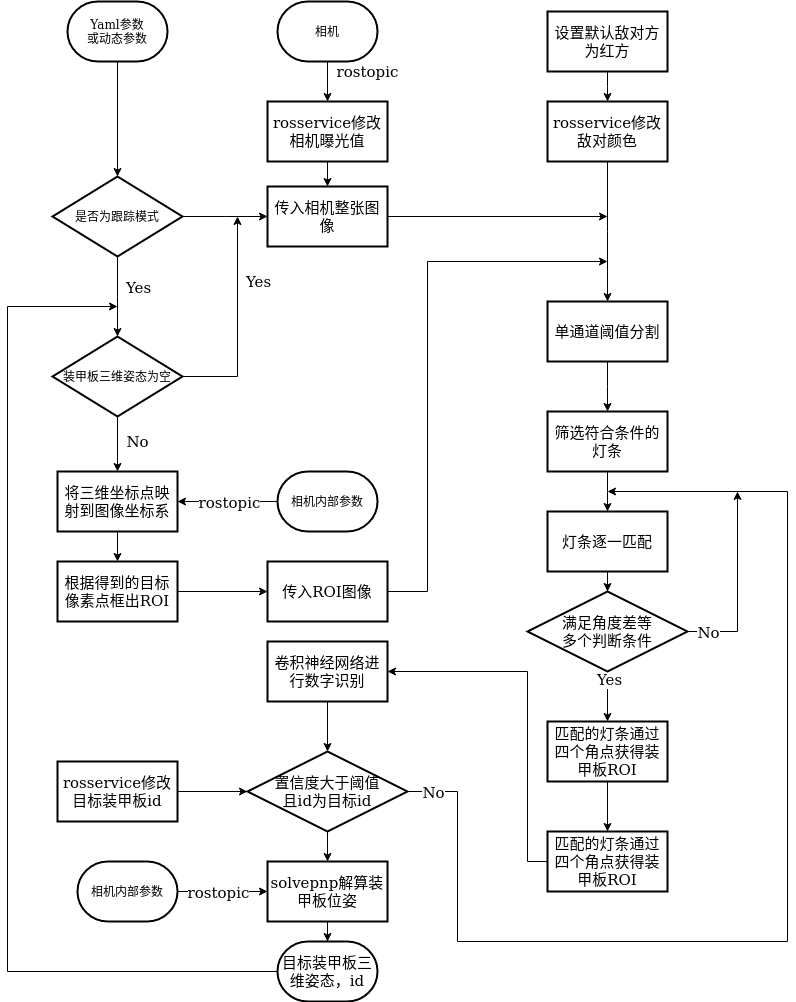

The diagram above was exported from draw.io. Its source (the exported page's mxGraphModel, read from the mxfile embedded in the PNG):
<mxGraphModel dx="1975" dy="764" grid="1" gridSize="10" guides="1" tooltips="1" connect="1" arrows="1" fold="1" page="1" pageScale="1" pageWidth="850" pageHeight="1100" math="0" shadow="0">
  <root>
    <mxCell id="0" />
    <mxCell id="1" parent="0" />
    <mxCell id="cL3ugStB_jtGzkNCLUUN-121" style="edgeStyle=orthogonalEdgeStyle;rounded=0;orthogonalLoop=1;jettySize=auto;html=1;entryX=0.5;entryY=0;entryDx=0;entryDy=0;fontSize=15;" edge="1" parent="1" source="cL3ugStB_jtGzkNCLUUN-10" target="cL3ugStB_jtGzkNCLUUN-120">
      <mxGeometry relative="1" as="geometry" />
    </mxCell>
    <mxCell id="cL3ugStB_jtGzkNCLUUN-10" value="相机" style="strokeWidth=2;html=1;shape=mxgraph.flowchart.terminator;whiteSpace=wrap;" vertex="1" parent="1">
      <mxGeometry x="-90" y="90" width="100" height="60" as="geometry" />
    </mxCell>
    <mxCell id="cL3ugStB_jtGzkNCLUUN-54" style="edgeStyle=elbowEdgeStyle;rounded=0;orthogonalLoop=1;jettySize=auto;html=1;entryX=0.5;entryY=0;entryDx=0;entryDy=0;fontSize=15;" edge="1" parent="1" source="cL3ugStB_jtGzkNCLUUN-11" target="cL3ugStB_jtGzkNCLUUN-53">
      <mxGeometry relative="1" as="geometry" />
    </mxCell>
    <mxCell id="cL3ugStB_jtGzkNCLUUN-72" value="Yes" style="edgeLabel;html=1;align=center;verticalAlign=middle;resizable=0;points=[];fontSize=15;" vertex="1" connectable="0" parent="cL3ugStB_jtGzkNCLUUN-54">
      <mxGeometry x="-0.25" y="-2" relative="1" as="geometry">
        <mxPoint x="22" as="offset" />
      </mxGeometry>
    </mxCell>
    <mxCell id="cL3ugStB_jtGzkNCLUUN-65" style="edgeStyle=elbowEdgeStyle;rounded=0;orthogonalLoop=1;jettySize=auto;html=1;fontSize=15;" edge="1" parent="1" source="cL3ugStB_jtGzkNCLUUN-11" target="cL3ugStB_jtGzkNCLUUN-74">
      <mxGeometry relative="1" as="geometry">
        <mxPoint x="-40" y="305" as="targetPoint" />
      </mxGeometry>
    </mxCell>
    <mxCell id="cL3ugStB_jtGzkNCLUUN-66" value="No" style="edgeLabel;html=1;align=center;verticalAlign=middle;resizable=0;points=[];fontSize=15;" vertex="1" connectable="0" parent="cL3ugStB_jtGzkNCLUUN-65">
      <mxGeometry x="-0.2845" y="4" relative="1" as="geometry">
        <mxPoint x="-83" y="-16" as="offset" />
      </mxGeometry>
    </mxCell>
    <mxCell id="cL3ugStB_jtGzkNCLUUN-11" value="是否为跟踪模式" style="rhombus;whiteSpace=wrap;html=1;strokeWidth=2;" vertex="1" parent="1">
      <mxGeometry x="-315" y="265" width="130" height="80" as="geometry" />
    </mxCell>
    <mxCell id="cL3ugStB_jtGzkNCLUUN-18" style="edgeStyle=elbowEdgeStyle;rounded=0;orthogonalLoop=1;jettySize=auto;html=1;exitX=0;exitY=0.5;exitDx=0;exitDy=0;exitPerimeter=0;fontSize=15;" edge="1" parent="1" source="cL3ugStB_jtGzkNCLUUN-94">
      <mxGeometry relative="1" as="geometry">
        <mxPoint x="-250" y="395" as="targetPoint" />
        <mxPoint x="-300" y="935" as="sourcePoint" />
        <Array as="points">
          <mxPoint x="-360" y="405" />
          <mxPoint x="-270" y="375" />
          <mxPoint x="-370" y="545" />
        </Array>
      </mxGeometry>
    </mxCell>
    <mxCell id="cL3ugStB_jtGzkNCLUUN-104" style="edgeStyle=orthogonalEdgeStyle;rounded=0;orthogonalLoop=1;jettySize=auto;html=1;entryX=0.5;entryY=0;entryDx=0;entryDy=0;fontSize=15;" edge="1" parent="1" source="cL3ugStB_jtGzkNCLUUN-16" target="cL3ugStB_jtGzkNCLUUN-20">
      <mxGeometry relative="1" as="geometry" />
    </mxCell>
    <mxCell id="cL3ugStB_jtGzkNCLUUN-16" value="将三维坐标点映射到图像坐标系" style="rounded=0;whiteSpace=wrap;html=1;fontSize=15;strokeWidth=2;" vertex="1" parent="1">
      <mxGeometry x="-310" y="560" width="120" height="60" as="geometry" />
    </mxCell>
    <mxCell id="cL3ugStB_jtGzkNCLUUN-77" style="edgeStyle=orthogonalEdgeStyle;rounded=0;orthogonalLoop=1;jettySize=auto;html=1;entryX=0;entryY=0.5;entryDx=0;entryDy=0;fontSize=15;" edge="1" parent="1" source="cL3ugStB_jtGzkNCLUUN-20" target="cL3ugStB_jtGzkNCLUUN-76">
      <mxGeometry relative="1" as="geometry" />
    </mxCell>
    <mxCell id="cL3ugStB_jtGzkNCLUUN-20" value="根据得到的目标像素点框出ROI" style="rounded=0;whiteSpace=wrap;html=1;fontSize=15;strokeWidth=2;" vertex="1" parent="1">
      <mxGeometry x="-310" y="650" width="120" height="60" as="geometry" />
    </mxCell>
    <mxCell id="cL3ugStB_jtGzkNCLUUN-36" value="" style="edgeStyle=elbowEdgeStyle;rounded=0;orthogonalLoop=1;jettySize=auto;html=1;fontSize=15;" edge="1" parent="1" source="cL3ugStB_jtGzkNCLUUN-22" target="cL3ugStB_jtGzkNCLUUN-32">
      <mxGeometry relative="1" as="geometry" />
    </mxCell>
    <mxCell id="cL3ugStB_jtGzkNCLUUN-22" value="单通道阈值分割" style="rounded=0;whiteSpace=wrap;html=1;fontSize=15;strokeWidth=2;" vertex="1" parent="1">
      <mxGeometry x="180" y="390" width="120" height="60" as="geometry" />
    </mxCell>
    <mxCell id="cL3ugStB_jtGzkNCLUUN-37" value="" style="edgeStyle=elbowEdgeStyle;rounded=0;orthogonalLoop=1;jettySize=auto;html=1;fontSize=15;" edge="1" parent="1" source="cL3ugStB_jtGzkNCLUUN-32" target="cL3ugStB_jtGzkNCLUUN-34">
      <mxGeometry relative="1" as="geometry" />
    </mxCell>
    <mxCell id="cL3ugStB_jtGzkNCLUUN-32" value="筛选符合条件的灯条" style="rounded=0;whiteSpace=wrap;html=1;fontSize=15;strokeWidth=2;" vertex="1" parent="1">
      <mxGeometry x="180" y="500" width="120" height="60" as="geometry" />
    </mxCell>
    <mxCell id="cL3ugStB_jtGzkNCLUUN-97" style="edgeStyle=orthogonalEdgeStyle;rounded=0;orthogonalLoop=1;jettySize=auto;html=1;entryX=0.5;entryY=0;entryDx=0;entryDy=0;fontSize=15;" edge="1" parent="1" source="cL3ugStB_jtGzkNCLUUN-34" target="cL3ugStB_jtGzkNCLUUN-96">
      <mxGeometry relative="1" as="geometry" />
    </mxCell>
    <mxCell id="cL3ugStB_jtGzkNCLUUN-34" value="灯条逐一匹配" style="rounded=0;whiteSpace=wrap;html=1;fontSize=15;strokeWidth=2;" vertex="1" parent="1">
      <mxGeometry x="180" y="600" width="120" height="60" as="geometry" />
    </mxCell>
    <mxCell id="cL3ugStB_jtGzkNCLUUN-82" style="edgeStyle=orthogonalEdgeStyle;rounded=0;orthogonalLoop=1;jettySize=auto;html=1;exitX=0.5;exitY=1;exitDx=0;exitDy=0;entryX=0.5;entryY=0;entryDx=0;entryDy=0;fontSize=15;" edge="1" parent="1" source="cL3ugStB_jtGzkNCLUUN-35" target="cL3ugStB_jtGzkNCLUUN-81">
      <mxGeometry relative="1" as="geometry" />
    </mxCell>
    <mxCell id="cL3ugStB_jtGzkNCLUUN-35" value="匹配的灯条通过四个角点获得装甲板ROI" style="rounded=0;whiteSpace=wrap;html=1;fontSize=15;strokeWidth=2;" vertex="1" parent="1">
      <mxGeometry x="180" y="810" width="120" height="60" as="geometry" />
    </mxCell>
    <mxCell id="cL3ugStB_jtGzkNCLUUN-63" style="edgeStyle=elbowEdgeStyle;rounded=0;orthogonalLoop=1;jettySize=auto;html=1;entryX=0.5;entryY=0;entryDx=0;entryDy=0;fontSize=15;" edge="1" parent="1" source="cL3ugStB_jtGzkNCLUUN-49" target="cL3ugStB_jtGzkNCLUUN-51">
      <mxGeometry relative="1" as="geometry" />
    </mxCell>
    <mxCell id="cL3ugStB_jtGzkNCLUUN-49" value="设置默认敌对方为红方" style="rounded=0;whiteSpace=wrap;html=1;fontSize=15;strokeWidth=2;" vertex="1" parent="1">
      <mxGeometry x="180" y="100" width="120" height="60" as="geometry" />
    </mxCell>
    <mxCell id="cL3ugStB_jtGzkNCLUUN-64" style="edgeStyle=elbowEdgeStyle;rounded=0;orthogonalLoop=1;jettySize=auto;html=1;fontSize=15;" edge="1" parent="1" source="cL3ugStB_jtGzkNCLUUN-51" target="cL3ugStB_jtGzkNCLUUN-22">
      <mxGeometry relative="1" as="geometry" />
    </mxCell>
    <mxCell id="cL3ugStB_jtGzkNCLUUN-51" value="rosservice修改敌对颜色" style="rounded=0;whiteSpace=wrap;html=1;fontSize=15;strokeWidth=2;" vertex="1" parent="1">
      <mxGeometry x="180" y="190" width="120" height="60" as="geometry" />
    </mxCell>
    <mxCell id="cL3ugStB_jtGzkNCLUUN-57" style="edgeStyle=elbowEdgeStyle;rounded=0;orthogonalLoop=1;jettySize=auto;html=1;fontSize=15;" edge="1" parent="1" source="cL3ugStB_jtGzkNCLUUN-53">
      <mxGeometry relative="1" as="geometry">
        <mxPoint x="-130" y="305" as="targetPoint" />
        <Array as="points">
          <mxPoint x="-130" y="305" />
          <mxPoint x="-130" y="405" />
          <mxPoint x="-30" y="435" />
        </Array>
      </mxGeometry>
    </mxCell>
    <mxCell id="cL3ugStB_jtGzkNCLUUN-58" value="Yes" style="edgeLabel;html=1;align=center;verticalAlign=middle;resizable=0;points=[];fontSize=15;" vertex="1" connectable="0" parent="cL3ugStB_jtGzkNCLUUN-57">
      <mxGeometry x="0.4435" y="-4" relative="1" as="geometry">
        <mxPoint x="16" y="4" as="offset" />
      </mxGeometry>
    </mxCell>
    <mxCell id="cL3ugStB_jtGzkNCLUUN-118" style="edgeStyle=orthogonalEdgeStyle;rounded=0;orthogonalLoop=1;jettySize=auto;html=1;entryX=0.5;entryY=0;entryDx=0;entryDy=0;fontSize=15;" edge="1" parent="1" source="cL3ugStB_jtGzkNCLUUN-53" target="cL3ugStB_jtGzkNCLUUN-16">
      <mxGeometry relative="1" as="geometry" />
    </mxCell>
    <mxCell id="cL3ugStB_jtGzkNCLUUN-53" value="装甲板三维姿态为空" style="rhombus;whiteSpace=wrap;html=1;strokeWidth=2;" vertex="1" parent="1">
      <mxGeometry x="-315" y="425" width="130" height="80" as="geometry" />
    </mxCell>
    <mxCell id="cL3ugStB_jtGzkNCLUUN-111" style="edgeStyle=orthogonalEdgeStyle;rounded=0;orthogonalLoop=1;jettySize=auto;html=1;entryX=0.5;entryY=0;entryDx=0;entryDy=0;fontSize=15;" edge="1" parent="1" source="cL3ugStB_jtGzkNCLUUN-73" target="cL3ugStB_jtGzkNCLUUN-11">
      <mxGeometry relative="1" as="geometry" />
    </mxCell>
    <mxCell id="cL3ugStB_jtGzkNCLUUN-73" value="&lt;div&gt;Yaml参数&lt;/div&gt;&lt;div&gt;或动态参数&lt;br&gt;&lt;/div&gt;" style="strokeWidth=2;html=1;shape=mxgraph.flowchart.terminator;whiteSpace=wrap;" vertex="1" parent="1">
      <mxGeometry x="-300" y="90" width="100" height="60" as="geometry" />
    </mxCell>
    <mxCell id="cL3ugStB_jtGzkNCLUUN-79" style="edgeStyle=orthogonalEdgeStyle;rounded=0;orthogonalLoop=1;jettySize=auto;html=1;fontSize=15;" edge="1" parent="1" source="cL3ugStB_jtGzkNCLUUN-74">
      <mxGeometry relative="1" as="geometry">
        <mxPoint x="240" y="305" as="targetPoint" />
      </mxGeometry>
    </mxCell>
    <mxCell id="cL3ugStB_jtGzkNCLUUN-74" value="传入相机整张图像" style="rounded=0;whiteSpace=wrap;html=1;fontSize=15;strokeWidth=2;" vertex="1" parent="1">
      <mxGeometry x="-100" y="275" width="120" height="60" as="geometry" />
    </mxCell>
    <mxCell id="cL3ugStB_jtGzkNCLUUN-80" style="edgeStyle=orthogonalEdgeStyle;rounded=0;orthogonalLoop=1;jettySize=auto;html=1;fontSize=15;exitX=1;exitY=0.5;exitDx=0;exitDy=0;" edge="1" parent="1" source="cL3ugStB_jtGzkNCLUUN-76">
      <mxGeometry relative="1" as="geometry">
        <mxPoint x="240" y="350" as="targetPoint" />
        <Array as="points">
          <mxPoint x="60" y="680" />
          <mxPoint x="60" y="350" />
        </Array>
      </mxGeometry>
    </mxCell>
    <mxCell id="cL3ugStB_jtGzkNCLUUN-76" value="传入ROI图像" style="rounded=0;whiteSpace=wrap;html=1;fontSize=15;strokeWidth=2;" vertex="1" parent="1">
      <mxGeometry x="-100" y="650" width="120" height="60" as="geometry" />
    </mxCell>
    <mxCell id="cL3ugStB_jtGzkNCLUUN-84" style="edgeStyle=orthogonalEdgeStyle;rounded=0;orthogonalLoop=1;jettySize=auto;html=1;fontSize=15;" edge="1" parent="1" source="cL3ugStB_jtGzkNCLUUN-81" target="cL3ugStB_jtGzkNCLUUN-83">
      <mxGeometry relative="1" as="geometry">
        <Array as="points">
          <mxPoint x="160" y="950" />
          <mxPoint x="160" y="760" />
        </Array>
      </mxGeometry>
    </mxCell>
    <mxCell id="cL3ugStB_jtGzkNCLUUN-81" value="匹配的灯条通过四个角点获得装甲板ROI" style="rounded=0;whiteSpace=wrap;html=1;fontSize=15;strokeWidth=2;" vertex="1" parent="1">
      <mxGeometry x="180" y="920" width="120" height="60" as="geometry" />
    </mxCell>
    <mxCell id="cL3ugStB_jtGzkNCLUUN-86" style="edgeStyle=orthogonalEdgeStyle;rounded=0;orthogonalLoop=1;jettySize=auto;html=1;fontSize=15;exitX=0.5;exitY=1;exitDx=0;exitDy=0;" edge="1" parent="1" source="cL3ugStB_jtGzkNCLUUN-83" target="cL3ugStB_jtGzkNCLUUN-85">
      <mxGeometry relative="1" as="geometry">
        <mxPoint x="240" y="1190" as="sourcePoint" />
      </mxGeometry>
    </mxCell>
    <mxCell id="cL3ugStB_jtGzkNCLUUN-83" value="卷积神经网络进行数字识别" style="rounded=0;whiteSpace=wrap;html=1;fontSize=15;strokeWidth=2;" vertex="1" parent="1">
      <mxGeometry x="-100" y="730" width="120" height="60" as="geometry" />
    </mxCell>
    <mxCell id="cL3ugStB_jtGzkNCLUUN-89" style="edgeStyle=orthogonalEdgeStyle;rounded=0;orthogonalLoop=1;jettySize=auto;html=1;fontSize=15;exitX=1;exitY=0.5;exitDx=0;exitDy=0;" edge="1" parent="1" source="cL3ugStB_jtGzkNCLUUN-85">
      <mxGeometry relative="1" as="geometry">
        <mxPoint x="240" y="580" as="targetPoint" />
        <mxPoint x="370" y="1290" as="sourcePoint" />
        <Array as="points">
          <mxPoint x="90" y="880" />
          <mxPoint x="90" y="1030" />
          <mxPoint x="420" y="1030" />
          <mxPoint x="420" y="580" />
        </Array>
      </mxGeometry>
    </mxCell>
    <mxCell id="cL3ugStB_jtGzkNCLUUN-90" value="No" style="edgeLabel;html=1;align=center;verticalAlign=middle;resizable=0;points=[];fontSize=15;" vertex="1" connectable="0" parent="cL3ugStB_jtGzkNCLUUN-89">
      <mxGeometry x="-0.96" y="-2" relative="1" as="geometry">
        <mxPoint x="2" y="-2" as="offset" />
      </mxGeometry>
    </mxCell>
    <mxCell id="cL3ugStB_jtGzkNCLUUN-93" style="edgeStyle=orthogonalEdgeStyle;rounded=0;orthogonalLoop=1;jettySize=auto;html=1;fontSize=15;" edge="1" parent="1" source="cL3ugStB_jtGzkNCLUUN-85" target="cL3ugStB_jtGzkNCLUUN-92">
      <mxGeometry relative="1" as="geometry" />
    </mxCell>
    <mxCell id="cL3ugStB_jtGzkNCLUUN-85" value="&lt;div&gt;置信度大于阈值&lt;/div&gt;&lt;div&gt;且id为目标id&lt;/div&gt;" style="rhombus;whiteSpace=wrap;html=1;fontSize=15;strokeWidth=2;" vertex="1" parent="1">
      <mxGeometry x="-120" y="840" width="160" height="80" as="geometry" />
    </mxCell>
    <mxCell id="cL3ugStB_jtGzkNCLUUN-117" style="edgeStyle=orthogonalEdgeStyle;rounded=0;orthogonalLoop=1;jettySize=auto;html=1;entryX=0;entryY=0.5;entryDx=0;entryDy=0;fontSize=15;" edge="1" parent="1" source="cL3ugStB_jtGzkNCLUUN-87" target="cL3ugStB_jtGzkNCLUUN-85">
      <mxGeometry relative="1" as="geometry" />
    </mxCell>
    <mxCell id="cL3ugStB_jtGzkNCLUUN-87" value="rosservice修改目标装甲板id" style="rounded=0;whiteSpace=wrap;html=1;fontSize=15;strokeWidth=2;" vertex="1" parent="1">
      <mxGeometry x="-310" y="850" width="120" height="60" as="geometry" />
    </mxCell>
    <mxCell id="cL3ugStB_jtGzkNCLUUN-95" style="edgeStyle=orthogonalEdgeStyle;rounded=0;orthogonalLoop=1;jettySize=auto;html=1;fontSize=15;" edge="1" parent="1" source="cL3ugStB_jtGzkNCLUUN-92" target="cL3ugStB_jtGzkNCLUUN-94">
      <mxGeometry relative="1" as="geometry" />
    </mxCell>
    <mxCell id="cL3ugStB_jtGzkNCLUUN-92" value="solvepnp解算装甲板位姿" style="rounded=0;whiteSpace=wrap;html=1;fontSize=15;strokeWidth=2;" vertex="1" parent="1">
      <mxGeometry x="-100" y="950" width="120" height="60" as="geometry" />
    </mxCell>
    <mxCell id="cL3ugStB_jtGzkNCLUUN-94" value="目标装甲板三维姿态，id" style="strokeWidth=2;html=1;shape=mxgraph.flowchart.terminator;whiteSpace=wrap;fontSize=15;" vertex="1" parent="1">
      <mxGeometry x="-90" y="1030" width="100" height="60" as="geometry" />
    </mxCell>
    <mxCell id="cL3ugStB_jtGzkNCLUUN-98" style="edgeStyle=orthogonalEdgeStyle;rounded=0;orthogonalLoop=1;jettySize=auto;html=1;entryX=0.5;entryY=0;entryDx=0;entryDy=0;fontSize=15;" edge="1" parent="1" source="cL3ugStB_jtGzkNCLUUN-96" target="cL3ugStB_jtGzkNCLUUN-35">
      <mxGeometry relative="1" as="geometry" />
    </mxCell>
    <mxCell id="cL3ugStB_jtGzkNCLUUN-99" value="Yes" style="edgeLabel;html=1;align=center;verticalAlign=middle;resizable=0;points=[];fontSize=15;" vertex="1" connectable="0" parent="cL3ugStB_jtGzkNCLUUN-98">
      <mxGeometry x="-0.7059" y="1" relative="1" as="geometry">
        <mxPoint as="offset" />
      </mxGeometry>
    </mxCell>
    <mxCell id="cL3ugStB_jtGzkNCLUUN-100" style="edgeStyle=orthogonalEdgeStyle;rounded=0;orthogonalLoop=1;jettySize=auto;html=1;fontSize=15;" edge="1" parent="1" source="cL3ugStB_jtGzkNCLUUN-96">
      <mxGeometry relative="1" as="geometry">
        <mxPoint x="370" y="580" as="targetPoint" />
        <Array as="points">
          <mxPoint x="370" y="720" />
        </Array>
      </mxGeometry>
    </mxCell>
    <mxCell id="cL3ugStB_jtGzkNCLUUN-101" value="No" style="edgeLabel;html=1;align=center;verticalAlign=middle;resizable=0;points=[];fontSize=15;" vertex="1" connectable="0" parent="cL3ugStB_jtGzkNCLUUN-100">
      <mxGeometry x="-0.6105" y="-4" relative="1" as="geometry">
        <mxPoint x="-17" y="-4" as="offset" />
      </mxGeometry>
    </mxCell>
    <mxCell id="cL3ugStB_jtGzkNCLUUN-96" value="&lt;div&gt;满足角度差等&lt;/div&gt;&lt;div&gt;多个判断条件&lt;/div&gt;" style="rhombus;whiteSpace=wrap;html=1;fontSize=15;strokeWidth=2;" vertex="1" parent="1">
      <mxGeometry x="160" y="680" width="160" height="80" as="geometry" />
    </mxCell>
    <mxCell id="cL3ugStB_jtGzkNCLUUN-106" style="edgeStyle=orthogonalEdgeStyle;rounded=0;orthogonalLoop=1;jettySize=auto;html=1;fontSize=15;entryX=1;entryY=0.5;entryDx=0;entryDy=0;" edge="1" parent="1" source="cL3ugStB_jtGzkNCLUUN-103" target="cL3ugStB_jtGzkNCLUUN-16">
      <mxGeometry relative="1" as="geometry">
        <mxPoint x="-155" y="600" as="targetPoint" />
      </mxGeometry>
    </mxCell>
    <mxCell id="cL3ugStB_jtGzkNCLUUN-116" value="rostopic" style="edgeLabel;html=1;align=center;verticalAlign=middle;resizable=0;points=[];fontSize=15;" vertex="1" connectable="0" parent="cL3ugStB_jtGzkNCLUUN-106">
      <mxGeometry x="0.7684" y="-4" relative="1" as="geometry">
        <mxPoint x="39" y="4" as="offset" />
      </mxGeometry>
    </mxCell>
    <mxCell id="cL3ugStB_jtGzkNCLUUN-103" value="相机内部参数" style="strokeWidth=2;html=1;shape=mxgraph.flowchart.terminator;whiteSpace=wrap;" vertex="1" parent="1">
      <mxGeometry x="-90" y="560" width="100" height="60" as="geometry" />
    </mxCell>
    <mxCell id="cL3ugStB_jtGzkNCLUUN-108" style="edgeStyle=orthogonalEdgeStyle;rounded=0;orthogonalLoop=1;jettySize=auto;html=1;entryX=0;entryY=0.5;entryDx=0;entryDy=0;fontSize=15;exitX=1;exitY=0.5;exitDx=0;exitDy=0;exitPerimeter=0;" edge="1" parent="1" source="cL3ugStB_jtGzkNCLUUN-107" target="cL3ugStB_jtGzkNCLUUN-92">
      <mxGeometry relative="1" as="geometry">
        <Array as="points">
          <mxPoint x="-140" y="980" />
          <mxPoint x="-140" y="980" />
        </Array>
      </mxGeometry>
    </mxCell>
    <mxCell id="cL3ugStB_jtGzkNCLUUN-115" value="rostopic" style="edgeLabel;html=1;align=center;verticalAlign=middle;resizable=0;points=[];fontSize=15;" vertex="1" connectable="0" parent="cL3ugStB_jtGzkNCLUUN-108">
      <mxGeometry x="0.7111" relative="1" as="geometry">
        <mxPoint x="-37" as="offset" />
      </mxGeometry>
    </mxCell>
    <mxCell id="cL3ugStB_jtGzkNCLUUN-107" value="相机内部参数" style="strokeWidth=2;html=1;shape=mxgraph.flowchart.terminator;whiteSpace=wrap;" vertex="1" parent="1">
      <mxGeometry x="-290" y="950" width="100" height="60" as="geometry" />
    </mxCell>
    <mxCell id="cL3ugStB_jtGzkNCLUUN-114" value="rostopic" style="text;html=1;align=center;verticalAlign=middle;resizable=0;points=[];autosize=1;strokeColor=none;fontSize=15;" vertex="1" parent="1">
      <mxGeometry x="-40" y="150" width="80" height="20" as="geometry" />
    </mxCell>
    <mxCell id="cL3ugStB_jtGzkNCLUUN-119" value="No" style="text;html=1;align=center;verticalAlign=middle;resizable=0;points=[];autosize=1;strokeColor=none;fontSize=15;" vertex="1" parent="1">
      <mxGeometry x="-250" y="520" width="40" height="20" as="geometry" />
    </mxCell>
    <mxCell id="cL3ugStB_jtGzkNCLUUN-122" style="edgeStyle=orthogonalEdgeStyle;rounded=0;orthogonalLoop=1;jettySize=auto;html=1;entryX=0.5;entryY=0;entryDx=0;entryDy=0;fontSize=15;" edge="1" parent="1" source="cL3ugStB_jtGzkNCLUUN-120" target="cL3ugStB_jtGzkNCLUUN-74">
      <mxGeometry relative="1" as="geometry" />
    </mxCell>
    <mxCell id="cL3ugStB_jtGzkNCLUUN-120" value="rosservice修改相机曝光值" style="rounded=0;whiteSpace=wrap;html=1;fontSize=15;strokeWidth=2;" vertex="1" parent="1">
      <mxGeometry x="-100" y="190" width="120" height="60" as="geometry" />
    </mxCell>
  </root>
</mxGraphModel>